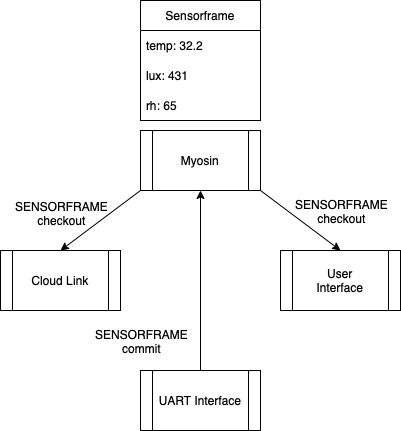

The diagram above was exported from draw.io. Its source (the exported page's mxGraphModel, read from the mxfile embedded in the PNG):
<mxGraphModel dx="1037" dy="571" grid="1" gridSize="10" guides="1" tooltips="1" connect="1" arrows="1" fold="1" page="1" pageScale="1" pageWidth="827" pageHeight="1169" math="0" shadow="0">
  <root>
    <mxCell id="0" />
    <mxCell id="1" parent="0" />
    <mxCell id="k6ujG1hmFPZ5Cf93qMMp-54" style="edgeStyle=orthogonalEdgeStyle;rounded=0;orthogonalLoop=1;jettySize=auto;html=1;fontFamily=Helvetica;fontSize=12;fontColor=#999999;" edge="1" parent="1" source="k6ujG1hmFPZ5Cf93qMMp-1" target="k6ujG1hmFPZ5Cf93qMMp-53">
      <mxGeometry relative="1" as="geometry" />
    </mxCell>
    <mxCell id="k6ujG1hmFPZ5Cf93qMMp-55" value="SENSORFRAME&lt;br&gt;commit" style="edgeLabel;html=1;align=center;verticalAlign=middle;resizable=0;points=[];fontSize=12;fontFamily=Helvetica;fontColor=#000000;labelBackgroundColor=none;" vertex="1" connectable="0" parent="k6ujG1hmFPZ5Cf93qMMp-54">
      <mxGeometry x="-0.3444" relative="1" as="geometry">
        <mxPoint x="-60" y="29" as="offset" />
      </mxGeometry>
    </mxCell>
    <mxCell id="k6ujG1hmFPZ5Cf93qMMp-1" value="UART Interface" style="shape=process;whiteSpace=wrap;html=1;backgroundOutline=1;labelBackgroundColor=none;fillColor=none;" vertex="1" parent="1">
      <mxGeometry x="370" y="460" width="120" height="60" as="geometry" />
    </mxCell>
    <mxCell id="k6ujG1hmFPZ5Cf93qMMp-3" value="User&lt;br&gt;Interface" style="shape=process;whiteSpace=wrap;html=1;backgroundOutline=1;labelBackgroundColor=none;fillColor=none;" vertex="1" parent="1">
      <mxGeometry x="510" y="340" width="120" height="60" as="geometry" />
    </mxCell>
    <mxCell id="k6ujG1hmFPZ5Cf93qMMp-4" value="Cloud Link" style="shape=process;whiteSpace=wrap;html=1;backgroundOutline=1;labelBackgroundColor=none;fillColor=none;" vertex="1" parent="1">
      <mxGeometry x="230" y="340" width="120" height="60" as="geometry" />
    </mxCell>
    <mxCell id="k6ujG1hmFPZ5Cf93qMMp-53" value="Myosin" style="shape=process;whiteSpace=wrap;html=1;backgroundOutline=1;labelBackgroundColor=none;fillColor=none;" vertex="1" parent="1">
      <mxGeometry x="370" y="220" width="120" height="60" as="geometry" />
    </mxCell>
    <mxCell id="k6ujG1hmFPZ5Cf93qMMp-56" value="" style="endArrow=classic;html=1;rounded=0;fontFamily=Helvetica;fontSize=12;fontColor=#000000;entryX=0.5;entryY=0;entryDx=0;entryDy=0;exitX=0;exitY=1;exitDx=0;exitDy=0;" edge="1" parent="1" source="k6ujG1hmFPZ5Cf93qMMp-53" target="k6ujG1hmFPZ5Cf93qMMp-4">
      <mxGeometry width="50" height="50" relative="1" as="geometry">
        <mxPoint x="290" y="310" as="sourcePoint" />
        <mxPoint x="340" y="260" as="targetPoint" />
      </mxGeometry>
    </mxCell>
    <mxCell id="k6ujG1hmFPZ5Cf93qMMp-60" value="SENSORFRAME&lt;br&gt;checkout" style="edgeLabel;html=1;align=center;verticalAlign=middle;resizable=0;points=[];fontSize=12;fontFamily=Helvetica;fontColor=#000000;labelBackgroundColor=none;" vertex="1" connectable="0" parent="k6ujG1hmFPZ5Cf93qMMp-56">
      <mxGeometry x="-0.3344" y="3" relative="1" as="geometry">
        <mxPoint x="-55" as="offset" />
      </mxGeometry>
    </mxCell>
    <mxCell id="k6ujG1hmFPZ5Cf93qMMp-57" value="" style="endArrow=classic;html=1;rounded=0;fontFamily=Helvetica;fontSize=12;fontColor=#000000;entryX=0.5;entryY=0;entryDx=0;entryDy=0;exitX=1;exitY=1;exitDx=0;exitDy=0;" edge="1" parent="1" source="k6ujG1hmFPZ5Cf93qMMp-53" target="k6ujG1hmFPZ5Cf93qMMp-3">
      <mxGeometry width="50" height="50" relative="1" as="geometry">
        <mxPoint x="330" y="460" as="sourcePoint" />
        <mxPoint x="380" y="410" as="targetPoint" />
      </mxGeometry>
    </mxCell>
    <mxCell id="k6ujG1hmFPZ5Cf93qMMp-58" value="SENSORFRAME&lt;br&gt;checkout" style="edgeLabel;html=1;align=center;verticalAlign=middle;resizable=0;points=[];fontSize=12;fontFamily=Helvetica;fontColor=#000000;labelBackgroundColor=none;" vertex="1" connectable="0" parent="k6ujG1hmFPZ5Cf93qMMp-57">
      <mxGeometry x="-0.3934" y="-5" relative="1" as="geometry">
        <mxPoint x="59" y="-2" as="offset" />
      </mxGeometry>
    </mxCell>
    <mxCell id="k6ujG1hmFPZ5Cf93qMMp-63" value="Sensorframe" style="swimlane;fontStyle=0;childLayout=stackLayout;horizontal=1;startSize=30;horizontalStack=0;resizeParent=1;resizeParentMax=0;resizeLast=0;collapsible=1;marginBottom=0;labelBackgroundColor=none;fontFamily=Helvetica;fontSize=12;fontColor=#000000;fillColor=none;" vertex="1" parent="1">
      <mxGeometry x="370" y="90" width="120" height="120" as="geometry" />
    </mxCell>
    <mxCell id="k6ujG1hmFPZ5Cf93qMMp-64" value="temp: 32.2" style="text;strokeColor=none;fillColor=none;align=left;verticalAlign=middle;spacingLeft=4;spacingRight=4;overflow=hidden;points=[[0,0.5],[1,0.5]];portConstraint=eastwest;rotatable=0;labelBackgroundColor=none;fontFamily=Helvetica;fontSize=12;fontColor=#000000;" vertex="1" parent="k6ujG1hmFPZ5Cf93qMMp-63">
      <mxGeometry y="30" width="120" height="30" as="geometry" />
    </mxCell>
    <mxCell id="k6ujG1hmFPZ5Cf93qMMp-65" value="lux: 431" style="text;strokeColor=none;fillColor=none;align=left;verticalAlign=middle;spacingLeft=4;spacingRight=4;overflow=hidden;points=[[0,0.5],[1,0.5]];portConstraint=eastwest;rotatable=0;labelBackgroundColor=none;fontFamily=Helvetica;fontSize=12;fontColor=#000000;" vertex="1" parent="k6ujG1hmFPZ5Cf93qMMp-63">
      <mxGeometry y="60" width="120" height="30" as="geometry" />
    </mxCell>
    <mxCell id="k6ujG1hmFPZ5Cf93qMMp-66" value="rh: 65" style="text;strokeColor=none;fillColor=none;align=left;verticalAlign=middle;spacingLeft=4;spacingRight=4;overflow=hidden;points=[[0,0.5],[1,0.5]];portConstraint=eastwest;rotatable=0;labelBackgroundColor=none;fontFamily=Helvetica;fontSize=12;fontColor=#000000;" vertex="1" parent="k6ujG1hmFPZ5Cf93qMMp-63">
      <mxGeometry y="90" width="120" height="30" as="geometry" />
    </mxCell>
  </root>
</mxGraphModel>